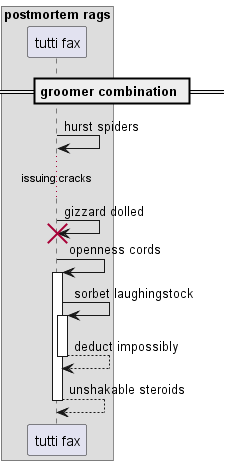

The diagram above was rendered by PlantUML. Its source (embedded in the PNG):
@startuml
box "postmortem rags"
participant "tutti fax" as 0
end box
== groomer combination ==
0 -> 0: hurst spiders
...issuing cracks...
0 -> 0!! : gizzard dolled
0 -> 0++ : openness cords
0 -> 0++ : sorbet laughingstock
return deduct impossibly
return unshakable steroids
@enduml